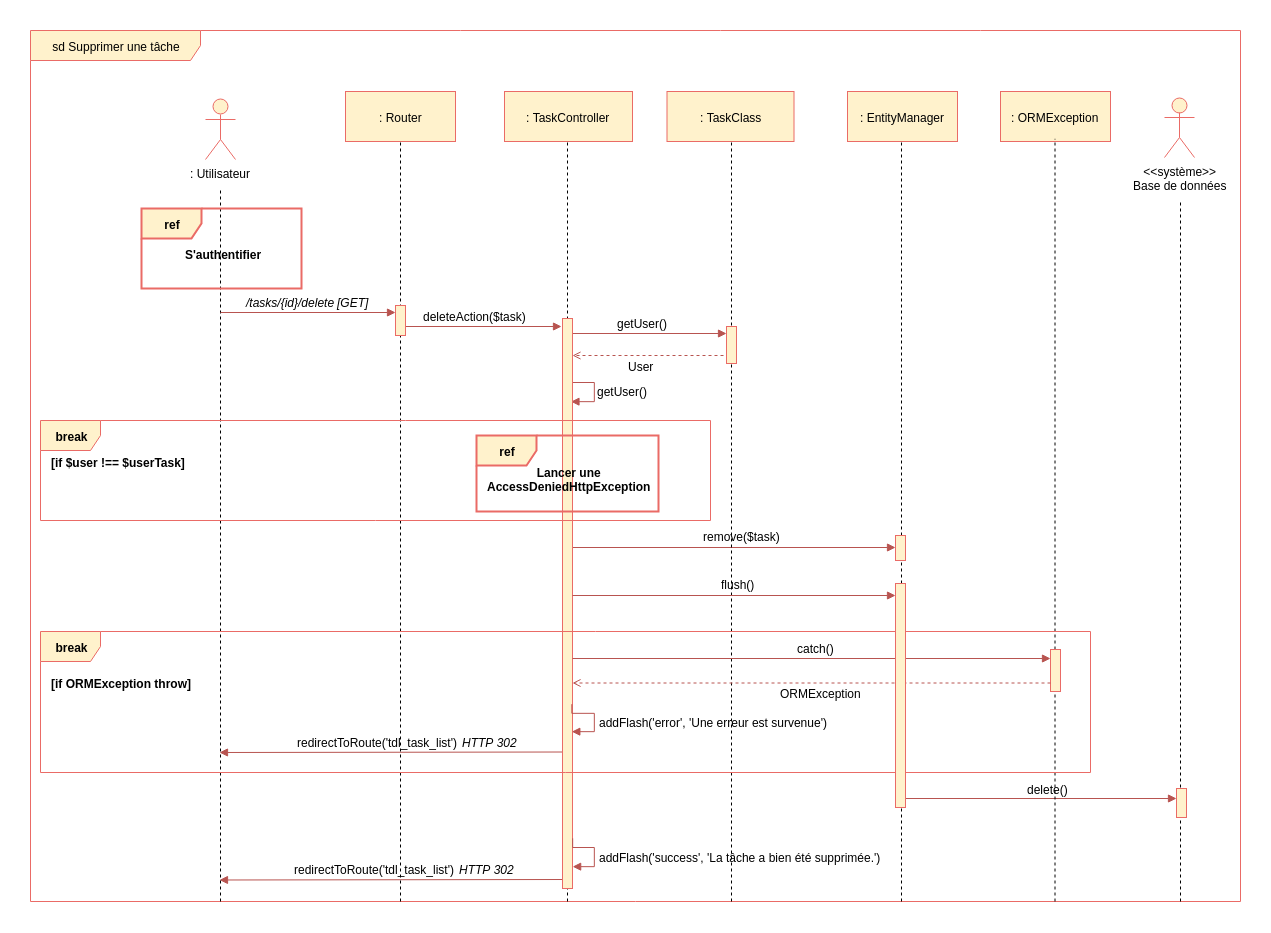

The diagram above was exported from draw.io. Its source (the exported page's mxGraphModel, read from the mxfile embedded in the PNG):
<mxGraphModel dx="2522" dy="804" grid="1" gridSize="10" guides="1" tooltips="1" connect="1" arrows="1" fold="1" page="1" pageScale="1" pageWidth="827" pageHeight="1169" background="#ffffff" math="0" shadow="0">
  <root>
    <mxCell id="0" />
    <mxCell id="1" parent="0" />
    <mxCell id="2" value="sd Supprimer une tâche" style="shape=umlFrame;whiteSpace=wrap;html=1;width=170;height=30;fillColor=#fff2cc;strokeColor=#EA6B66;" parent="1" vertex="1">
      <mxGeometry x="-30" y="129" width="1210" height="871" as="geometry" />
    </mxCell>
    <mxCell id="pAf5jsCfXwTkTzcn23xD-309" value="" style="endArrow=block;html=1;endFill=1;fillColor=#f8cecc;strokeColor=#b85450;" parent="1" edge="1">
      <mxGeometry width="50" height="50" relative="1" as="geometry">
        <mxPoint x="504" y="978" as="sourcePoint" />
        <mxPoint x="159" y="978.5" as="targetPoint" />
      </mxGeometry>
    </mxCell>
    <mxCell id="vxDQNiK5kQJtM6UCjgSG-422" value="" style="endArrow=block;html=1;endFill=1;fillColor=#f8cecc;strokeColor=#b85450;" parent="1" edge="1">
      <mxGeometry width="50" height="50" relative="1" as="geometry">
        <mxPoint x="844" y="897" as="sourcePoint" />
        <mxPoint x="1116" y="897" as="targetPoint" />
      </mxGeometry>
    </mxCell>
    <mxCell id="pAf5jsCfXwTkTzcn23xD-305" value="" style="endArrow=block;html=1;endFill=1;fillColor=#f8cecc;strokeColor=#b85450;" parent="1" edge="1">
      <mxGeometry width="50" height="50" relative="1" as="geometry">
        <mxPoint x="504" y="850.5" as="sourcePoint" />
        <mxPoint x="159" y="851" as="targetPoint" />
      </mxGeometry>
    </mxCell>
    <mxCell id="__lmfzt5C_RW6g_4dSBR-360" value="" style="endArrow=block;html=1;endFill=1;fillColor=#f8cecc;strokeColor=#b85450;edgeStyle=orthogonalEdgeStyle;rounded=0;entryX=0.91;entryY=0.18;entryDx=0;entryDy=0;entryPerimeter=0;" parent="1" edge="1">
      <mxGeometry width="50" height="50" relative="1" as="geometry">
        <mxPoint x="511.2413793103451" y="471.5" as="sourcePoint" />
        <mxPoint x="510.55172413793116" y="500.4655172413793" as="targetPoint" />
        <Array as="points">
          <mxPoint x="511.5" y="481.3895786830358" />
          <mxPoint x="533.5" y="481.3895786830358" />
          <mxPoint x="533.5" y="500.3895786830358" />
        </Array>
      </mxGeometry>
    </mxCell>
    <mxCell id="vxDQNiK5kQJtM6UCjgSG-414" value="" style="endArrow=block;html=1;endFill=1;fillColor=#f8cecc;strokeColor=#b85450;" parent="1" edge="1">
      <mxGeometry width="50" height="50" relative="1" as="geometry">
        <mxPoint x="510" y="432" as="sourcePoint" />
        <mxPoint x="666" y="432" as="targetPoint" />
      </mxGeometry>
    </mxCell>
    <mxCell id="vxDQNiK5kQJtM6UCjgSG-441" value="" style="endArrow=open;html=1;endFill=0;fillColor=#f8cecc;strokeColor=#b85450;dashed=1;exitX=-0.071;exitY=0.702;exitPerimeter=0;" parent="1" edge="1">
      <mxGeometry width="50" height="50" relative="1" as="geometry">
        <mxPoint x="669" y="454" as="sourcePoint" />
        <mxPoint x="512" y="454" as="targetPoint" />
      </mxGeometry>
    </mxCell>
    <mxCell id="164" value="" style="endArrow=none;dashed=1;html=1;entryX=0.5;entryY=1;" parent="1" edge="1">
      <mxGeometry width="50" height="50" relative="1" as="geometry">
        <mxPoint x="841" y="1000" as="sourcePoint" />
        <mxPoint x="841" y="230.82352941176464" as="targetPoint" />
      </mxGeometry>
    </mxCell>
    <mxCell id="28" value="" style="endArrow=none;dashed=1;html=1;entryX=0.5;entryY=1;exitX=0.276;exitY=1.003;exitPerimeter=0;" parent="1" edge="1">
      <mxGeometry width="50" height="50" relative="1" as="geometry">
        <mxPoint x="507" y="1000" as="sourcePoint" />
        <mxPoint x="507" y="233" as="targetPoint" />
      </mxGeometry>
    </mxCell>
    <mxCell id="285" value="" style="endArrow=block;html=1;endFill=1;fillColor=#f8cecc;strokeColor=#b85450;" parent="1" edge="1">
      <mxGeometry width="50" height="50" relative="1" as="geometry">
        <mxPoint x="512" y="646" as="sourcePoint" />
        <mxPoint x="835" y="646" as="targetPoint" />
      </mxGeometry>
    </mxCell>
    <mxCell id="263" value="" style="html=1;points=[];perimeter=orthogonalPerimeter;fillColor=#fff2cc;strokeColor=#EA6B66;" parent="1" vertex="1">
      <mxGeometry x="502" y="417" width="10" height="570" as="geometry" />
    </mxCell>
    <mxCell id="107" value="" style="endArrow=none;dashed=1;html=1;entryX=0.5;entryY=1;" parent="1" edge="1">
      <mxGeometry width="50" height="50" relative="1" as="geometry">
        <mxPoint x="671" y="1000" as="sourcePoint" />
        <mxPoint x="671" y="233.82352941176464" as="targetPoint" />
      </mxGeometry>
    </mxCell>
    <mxCell id="3" value=": Utilisateur" style="shape=umlActor;verticalLabelPosition=bottom;labelBackgroundColor=#ffffff;verticalAlign=top;html=1;fillColor=#fff2cc;strokeColor=#EA6B66;" parent="1" vertex="1">
      <mxGeometry x="145" y="198" width="30" height="60" as="geometry" />
    </mxCell>
    <mxCell id="4" value="&amp;lt;&amp;lt;système&amp;gt;&amp;gt;&lt;br&gt;Base de données&lt;br&gt;" style="shape=umlActor;verticalLabelPosition=bottom;labelBackgroundColor=#ffffff;verticalAlign=top;html=1;fillColor=#fff2cc;strokeColor=#EA6B66;" parent="1" vertex="1">
      <mxGeometry x="1104" y="196" width="30" height="60" as="geometry" />
    </mxCell>
    <mxCell id="8" value="" style="endArrow=none;dashed=1;html=1;" parent="1" edge="1">
      <mxGeometry width="50" height="50" relative="1" as="geometry">
        <mxPoint x="160" y="1000" as="sourcePoint" />
        <mxPoint x="160" y="287" as="targetPoint" />
      </mxGeometry>
    </mxCell>
    <mxCell id="9" value="" style="endArrow=none;dashed=1;html=1;entryX=0.5;entryY=1;" parent="1" edge="1">
      <mxGeometry width="50" height="50" relative="1" as="geometry">
        <mxPoint x="340" y="1000" as="sourcePoint" />
        <mxPoint x="340" y="232.82352941176464" as="targetPoint" />
      </mxGeometry>
    </mxCell>
    <mxCell id="12" value="/tasks/{id}/delete" style="text;html=1;resizable=0;points=[];autosize=1;align=left;verticalAlign=top;spacingTop=-4;fontStyle=2" parent="1" vertex="1">
      <mxGeometry x="184" y="392" width="100" height="10" as="geometry" />
    </mxCell>
    <mxCell id="13" value="deleteAction($task)" style="text;html=1;resizable=0;points=[];autosize=1;align=left;verticalAlign=top;spacingTop=-4;" parent="1" vertex="1">
      <mxGeometry x="361" y="406" width="120" height="10" as="geometry" />
    </mxCell>
    <mxCell id="14" value="" style="endArrow=block;html=1;endFill=1;fillColor=#f8cecc;strokeColor=#b85450;" parent="1" edge="1">
      <mxGeometry width="50" height="50" relative="1" as="geometry">
        <mxPoint x="340" y="425" as="sourcePoint" />
        <mxPoint x="501" y="425" as="targetPoint" />
      </mxGeometry>
    </mxCell>
    <mxCell id="19" value="" style="html=1;points=[];perimeter=orthogonalPerimeter;fillColor=#fff2cc;strokeColor=#EA6B66;" parent="1" vertex="1">
      <mxGeometry x="335" y="404" width="10" height="30" as="geometry" />
    </mxCell>
    <mxCell id="68" value="" style="endArrow=block;html=1;endFill=1;fillColor=#f8cecc;strokeColor=#b85450;entryX=0.5;entryY=0.24;entryPerimeter=0;" parent="1" edge="1">
      <mxGeometry width="50" height="50" relative="1" as="geometry">
        <mxPoint x="160" y="411" as="sourcePoint" />
        <mxPoint x="335" y="411" as="targetPoint" />
      </mxGeometry>
    </mxCell>
    <mxCell id="69" value=": TaskClass" style="html=1;fillColor=#fff2cc;strokeColor=#EA6B66;" parent="1" vertex="1">
      <mxGeometry x="606.5" y="190" width="127" height="50" as="geometry" />
    </mxCell>
    <mxCell id="172" value="" style="endArrow=none;dashed=1;html=1;" parent="1" edge="1">
      <mxGeometry width="50" height="50" relative="1" as="geometry">
        <mxPoint x="1120" y="1000" as="sourcePoint" />
        <mxPoint x="1120" y="298" as="targetPoint" />
      </mxGeometry>
    </mxCell>
    <mxCell id="218" value="ref" style="shape=umlFrame;whiteSpace=wrap;html=1;fillColor=#fff2cc;strokeColor=#EA6B66;strokeWidth=2;fontStyle=1" parent="1" vertex="1">
      <mxGeometry x="81" y="307" width="160" height="80" as="geometry" />
    </mxCell>
    <mxCell id="219" value="S'authentifier" style="text;html=1;resizable=0;points=[];autosize=1;align=left;verticalAlign=top;spacingTop=-4;fontStyle=1" parent="1" vertex="1">
      <mxGeometry x="123" y="344" width="90" height="20" as="geometry" />
    </mxCell>
    <mxCell id="220" value="[GET]" style="text;html=1;resizable=0;points=[];autosize=1;align=left;verticalAlign=top;spacingTop=-4;fontStyle=2" parent="1" vertex="1">
      <mxGeometry x="275" y="392" width="50" height="10" as="geometry" />
    </mxCell>
    <mxCell id="152" value=": EntityManager" style="html=1;fillColor=#fff2cc;strokeColor=#EA6B66;" parent="1" vertex="1">
      <mxGeometry x="787" y="190" width="110" height="50" as="geometry" />
    </mxCell>
    <mxCell id="5" value=": Router" style="html=1;fillColor=#fff2cc;strokeColor=#EA6B66;" parent="1" vertex="1">
      <mxGeometry x="285" y="190" width="110" height="50" as="geometry" />
    </mxCell>
    <mxCell id="286" value="remove($task)" style="text;html=1;resizable=0;points=[];autosize=1;align=left;verticalAlign=top;spacingTop=-4;" parent="1" vertex="1">
      <mxGeometry x="641" y="626" width="90" height="10" as="geometry" />
    </mxCell>
    <mxCell id="287" value="" style="html=1;points=[];perimeter=orthogonalPerimeter;fillColor=#fff2cc;strokeColor=#EA6B66;" parent="1" vertex="1">
      <mxGeometry x="835" y="634" width="10" height="25" as="geometry" />
    </mxCell>
    <mxCell id="27" value=": TaskController" style="html=1;fillColor=#fff2cc;strokeColor=#EA6B66;" parent="1" vertex="1">
      <mxGeometry x="444" y="190" width="128" height="50" as="geometry" />
    </mxCell>
    <mxCell id="vxDQNiK5kQJtM6UCjgSG-418" value="" style="html=1;points=[];perimeter=orthogonalPerimeter;fillColor=#fff2cc;strokeColor=#EA6B66;" parent="1" vertex="1">
      <mxGeometry x="666" y="425" width="10" height="37" as="geometry" />
    </mxCell>
    <mxCell id="vxDQNiK5kQJtM6UCjgSG-419" value="getUser()" style="text;html=1;resizable=0;points=[];autosize=1;align=left;verticalAlign=top;spacingTop=-4;" parent="1" vertex="1">
      <mxGeometry x="555" y="413" width="70" height="10" as="geometry" />
    </mxCell>
    <mxCell id="vxDQNiK5kQJtM6UCjgSG-421" value="" style="html=1;points=[];perimeter=orthogonalPerimeter;fillColor=#fff2cc;strokeColor=#EA6B66;" parent="1" vertex="1">
      <mxGeometry x="1116" y="887" width="10" height="29" as="geometry" />
    </mxCell>
    <mxCell id="vxDQNiK5kQJtM6UCjgSG-427" value="[if ORMException throw]" style="text;html=1;resizable=0;points=[];autosize=1;align=left;verticalAlign=top;spacingTop=-4;fontStyle=1" parent="1" vertex="1">
      <mxGeometry x="-11" y="772.5" width="140" height="10" as="geometry" />
    </mxCell>
    <mxCell id="__lmfzt5C_RW6g_4dSBR-359" value="User" style="text;html=1;resizable=0;points=[];autosize=1;align=left;verticalAlign=top;spacingTop=-4;" parent="1" vertex="1">
      <mxGeometry x="566" y="456" width="40" height="10" as="geometry" />
    </mxCell>
    <mxCell id="__lmfzt5C_RW6g_4dSBR-361" value="getUser()" style="text;html=1;resizable=0;points=[];autosize=1;align=left;verticalAlign=top;spacingTop=-4;" parent="1" vertex="1">
      <mxGeometry x="535" y="481" width="70" height="10" as="geometry" />
    </mxCell>
    <mxCell id="__lmfzt5C_RW6g_4dSBR-363" value="[if $user !== $userTask]" style="text;html=1;resizable=0;points=[];autosize=1;align=left;verticalAlign=top;spacingTop=-4;fontStyle=1" parent="1" vertex="1">
      <mxGeometry x="-11" y="552" width="140" height="10" as="geometry" />
    </mxCell>
    <mxCell id="__lmfzt5C_RW6g_4dSBR-377" value="delete()" style="text;html=1;resizable=0;points=[];autosize=1;align=left;verticalAlign=top;spacingTop=-4;" parent="1" vertex="1">
      <mxGeometry x="965" y="879" width="60" height="10" as="geometry" />
    </mxCell>
    <mxCell id="pAf5jsCfXwTkTzcn23xD-287" value="ref" style="shape=umlFrame;whiteSpace=wrap;html=1;fillColor=#fff2cc;strokeColor=#EA6B66;strokeWidth=2;fontStyle=1" parent="1" vertex="1">
      <mxGeometry x="416" y="534" width="182" height="76" as="geometry" />
    </mxCell>
    <mxCell id="pAf5jsCfXwTkTzcn23xD-288" value="Lancer une&lt;br&gt;&lt;span&gt;AccessDeniedHttpException&lt;/span&gt;&lt;br&gt;" style="text;html=1;resizable=0;points=[];autosize=1;align=center;verticalAlign=top;spacingTop=-4;fontStyle=1" parent="1" vertex="1">
      <mxGeometry x="424" y="562" width="170" height="30" as="geometry" />
    </mxCell>
    <mxCell id="pAf5jsCfXwTkTzcn23xD-291" value=": ORMException" style="html=1;fillColor=#fff2cc;strokeColor=#EA6B66;" parent="1" vertex="1">
      <mxGeometry x="940" y="190" width="110" height="50" as="geometry" />
    </mxCell>
    <mxCell id="pAf5jsCfXwTkTzcn23xD-292" value="" style="endArrow=none;dashed=1;html=1;entryX=0.5;entryY=1;" parent="1" edge="1">
      <mxGeometry width="50" height="50" relative="1" as="geometry">
        <mxPoint x="994.5" y="1000" as="sourcePoint" />
        <mxPoint x="994.5" y="237.32352941176464" as="targetPoint" />
      </mxGeometry>
    </mxCell>
    <mxCell id="pAf5jsCfXwTkTzcn23xD-293" value="" style="html=1;points=[];perimeter=orthogonalPerimeter;fillColor=#fff2cc;strokeColor=#EA6B66;" parent="1" vertex="1">
      <mxGeometry x="990" y="748" width="10" height="42" as="geometry" />
    </mxCell>
    <mxCell id="pAf5jsCfXwTkTzcn23xD-294" value="" style="endArrow=block;html=1;endFill=1;fillColor=#f8cecc;strokeColor=#b85450;" parent="1" edge="1">
      <mxGeometry width="50" height="50" relative="1" as="geometry">
        <mxPoint x="512" y="757" as="sourcePoint" />
        <mxPoint x="990" y="757" as="targetPoint" />
      </mxGeometry>
    </mxCell>
    <mxCell id="pAf5jsCfXwTkTzcn23xD-295" value="catch()" style="text;html=1;resizable=0;points=[];autosize=1;align=left;verticalAlign=top;spacingTop=-4;" parent="1" vertex="1">
      <mxGeometry x="734.5" y="738" width="50" height="10" as="geometry" />
    </mxCell>
    <mxCell id="pAf5jsCfXwTkTzcn23xD-296" value="" style="endArrow=open;html=1;endFill=0;fillColor=#f8cecc;strokeColor=#b85450;dashed=1;exitX=-0.071;exitY=0.702;exitPerimeter=0;" parent="1" edge="1">
      <mxGeometry width="50" height="50" relative="1" as="geometry">
        <mxPoint x="990" y="781.5" as="sourcePoint" />
        <mxPoint x="512" y="781.5" as="targetPoint" />
      </mxGeometry>
    </mxCell>
    <mxCell id="pAf5jsCfXwTkTzcn23xD-297" value="ORMException" style="text;html=1;resizable=0;points=[];autosize=1;align=left;verticalAlign=top;spacingTop=-4;" parent="1" vertex="1">
      <mxGeometry x="718" y="782.5" width="100" height="10" as="geometry" />
    </mxCell>
    <mxCell id="pAf5jsCfXwTkTzcn23xD-300" value="" style="endArrow=block;html=1;endFill=1;fillColor=#f8cecc;strokeColor=#b85450;edgeStyle=orthogonalEdgeStyle;rounded=0;entryX=0.91;entryY=0.18;entryDx=0;entryDy=0;entryPerimeter=0;" parent="1" edge="1">
      <mxGeometry width="50" height="50" relative="1" as="geometry">
        <mxPoint x="511.5" y="802.5" as="sourcePoint" />
        <mxPoint x="511.5" y="830.5" as="targetPoint" />
        <Array as="points">
          <mxPoint x="512" y="811.8895786830358" />
          <mxPoint x="534" y="811.8895786830358" />
          <mxPoint x="534" y="830.8895786830358" />
        </Array>
      </mxGeometry>
    </mxCell>
    <mxCell id="pAf5jsCfXwTkTzcn23xD-301" value="addFlash('error', 'Une erreur est survenue')" style="text;html=1;resizable=0;points=[];autosize=1;align=left;verticalAlign=top;spacingTop=-4;" parent="1" vertex="1">
      <mxGeometry x="537" y="812" width="240" height="10" as="geometry" />
    </mxCell>
    <mxCell id="pAf5jsCfXwTkTzcn23xD-302" value="redirectToRoute('tdl_task_list')" style="text;html=1;resizable=0;points=[];autosize=1;align=left;verticalAlign=top;spacingTop=-4;" parent="1" vertex="1">
      <mxGeometry x="235" y="832" width="180" height="10" as="geometry" />
    </mxCell>
    <mxCell id="pAf5jsCfXwTkTzcn23xD-303" value="HTTP 302" style="text;html=1;resizable=0;points=[];autosize=1;align=left;verticalAlign=top;spacingTop=-4;fontStyle=2" parent="1" vertex="1">
      <mxGeometry x="400" y="832" width="70" height="10" as="geometry" />
    </mxCell>
    <mxCell id="pAf5jsCfXwTkTzcn23xD-307" value="addFlash('success', 'La tâche a bien été supprimée.')" style="text;html=1;resizable=0;points=[];autosize=1;align=left;verticalAlign=top;spacingTop=-4;" parent="1" vertex="1">
      <mxGeometry x="537" y="947" width="300" height="10" as="geometry" />
    </mxCell>
    <mxCell id="pAf5jsCfXwTkTzcn23xD-308" value="" style="endArrow=block;html=1;endFill=1;fillColor=#f8cecc;strokeColor=#b85450;edgeStyle=orthogonalEdgeStyle;rounded=0;entryX=0.91;entryY=0.18;entryDx=0;entryDy=0;entryPerimeter=0;" parent="1" edge="1">
      <mxGeometry width="50" height="50" relative="1" as="geometry">
        <mxPoint x="512" y="937" as="sourcePoint" />
        <mxPoint x="512" y="965" as="targetPoint" />
        <Array as="points">
          <mxPoint x="512" y="945.8895786830358" />
          <mxPoint x="534" y="945.8895786830358" />
          <mxPoint x="534" y="964.8895786830358" />
        </Array>
      </mxGeometry>
    </mxCell>
    <mxCell id="pAf5jsCfXwTkTzcn23xD-310" value="redirectToRoute('tdl_task_list')" style="text;html=1;resizable=0;points=[];autosize=1;align=left;verticalAlign=top;spacingTop=-4;" parent="1" vertex="1">
      <mxGeometry x="232" y="959.5" width="180" height="10" as="geometry" />
    </mxCell>
    <mxCell id="pAf5jsCfXwTkTzcn23xD-311" value="HTTP 302" style="text;html=1;resizable=0;points=[];autosize=1;align=left;verticalAlign=top;spacingTop=-4;fontStyle=2" parent="1" vertex="1">
      <mxGeometry x="397" y="959.5" width="70" height="10" as="geometry" />
    </mxCell>
    <mxCell id="__lmfzt5C_RW6g_4dSBR-362" value="break" style="shape=umlFrame;whiteSpace=wrap;html=1;fontColor=#000000;fillColor=#fff2cc;strokeColor=#EA6B66;fontStyle=1" parent="1" vertex="1">
      <mxGeometry x="-20" y="519" width="670" height="100" as="geometry" />
    </mxCell>
    <mxCell id="vxDQNiK5kQJtM6UCjgSG-424" value="break" style="shape=umlFrame;whiteSpace=wrap;html=1;fontColor=#000000;fillColor=#fff2cc;strokeColor=#EA6B66;fontStyle=1" parent="1" vertex="1">
      <mxGeometry x="-20" y="730" width="1050" height="141" as="geometry" />
    </mxCell>
    <mxCell id="1TiecOqfBSUTrLfmOJDM-287" value="" style="endArrow=block;html=1;endFill=1;fillColor=#f8cecc;strokeColor=#b85450;" edge="1" parent="1">
      <mxGeometry width="50" height="50" relative="1" as="geometry">
        <mxPoint x="512" y="694" as="sourcePoint" />
        <mxPoint x="835" y="694" as="targetPoint" />
      </mxGeometry>
    </mxCell>
    <mxCell id="1TiecOqfBSUTrLfmOJDM-288" value="flush()" style="text;html=1;resizable=0;points=[];autosize=1;align=left;verticalAlign=top;spacingTop=-4;" vertex="1" parent="1">
      <mxGeometry x="659" y="674" width="50" height="10" as="geometry" />
    </mxCell>
    <mxCell id="1TiecOqfBSUTrLfmOJDM-289" value="" style="html=1;points=[];perimeter=orthogonalPerimeter;fillColor=#fff2cc;strokeColor=#EA6B66;" vertex="1" parent="1">
      <mxGeometry x="835" y="682" width="10" height="224" as="geometry" />
    </mxCell>
  </root>
</mxGraphModel>